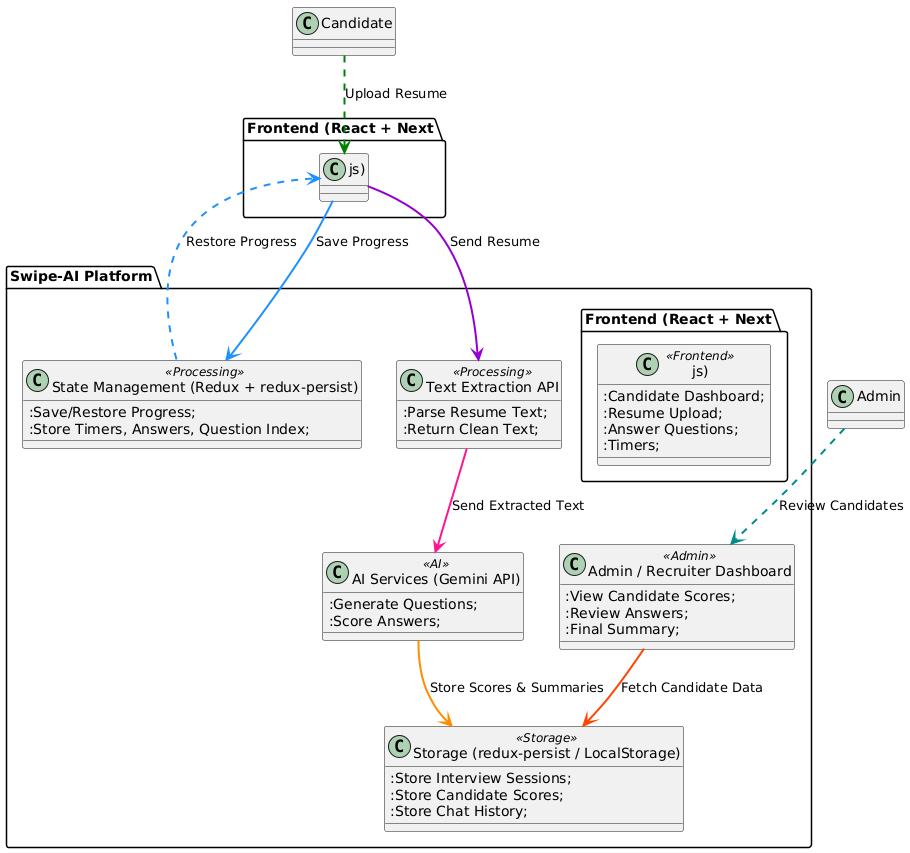

The diagram above was rendered by PlantUML. Its source (embedded in the PNG):
@startuml
!define RECTANGLE class

skinparam rectangle {
  BackgroundColor<<Frontend>> #AAF0D1
  BackgroundColor<<Processing>> #FFD580
  BackgroundColor<<AI>> #FFB6C1
  BackgroundColor<<Storage>> #87CEFA
  BackgroundColor<<Admin>> #F5DEB3
  BorderColor black
  Shadowing true
}

skinparam arrow {
  FontColor black
  Color #555
  Thickness 2
}

package "Swipe-AI Platform" {

    RECTANGLE "Frontend (React + Next.js)" <<Frontend>> {
        :Candidate Dashboard;
        :Resume Upload;
        :Answer Questions;
        :Timers;
    }

    RECTANGLE "State Management (Redux + redux-persist)" <<Processing>> {
        :Save/Restore Progress;
        :Store Timers, Answers, Question Index;
    }

    RECTANGLE "Text Extraction API" <<Processing>> {
        :Parse Resume Text;
        :Return Clean Text;
    }

    RECTANGLE "AI Services (Gemini API)" <<AI>> {
        :Generate Questions;
        :Score Answers;
    }

    RECTANGLE "Storage (redux-persist / LocalStorage)" <<Storage>> {
        :Store Interview Sessions;
        :Store Candidate Scores;
        :Store Chat History;
    }

    RECTANGLE "Admin / Recruiter Dashboard" <<Admin>> {
        :View Candidate Scores;
        :Review Answers;
        :Final Summary;
    }

}

' Flow arrows
Candidate -[#008000,dashed]-> "Frontend (React + Next.js)" : Upload Resume
"Frontend (React + Next.js)" -[#1E90FF]-> "State Management (Redux + redux-persist)" : Save Progress
"Frontend (React + Next.js)" -[#9400D3]-> "Text Extraction API" : Send Resume
"Text Extraction API" -[#FF1493]-> "AI Services (Gemini API)" : Send Extracted Text
"AI Services (Gemini API)" -[#FF8C00]-> "Storage (redux-persist / LocalStorage)" : Store Scores & Summaries
Admin -[#008B8B,dashed]-> "Admin / Recruiter Dashboard" : Review Candidates
"Admin / Recruiter Dashboard" -[#FF4500]-> "Storage (redux-persist / LocalStorage)" : Fetch Candidate Data

' Optional: flow back to frontend
"State Management (Redux + redux-persist)" -[#1E90FF,dashed]-> "Frontend (React + Next.js)" : Restore Progress
@enduml